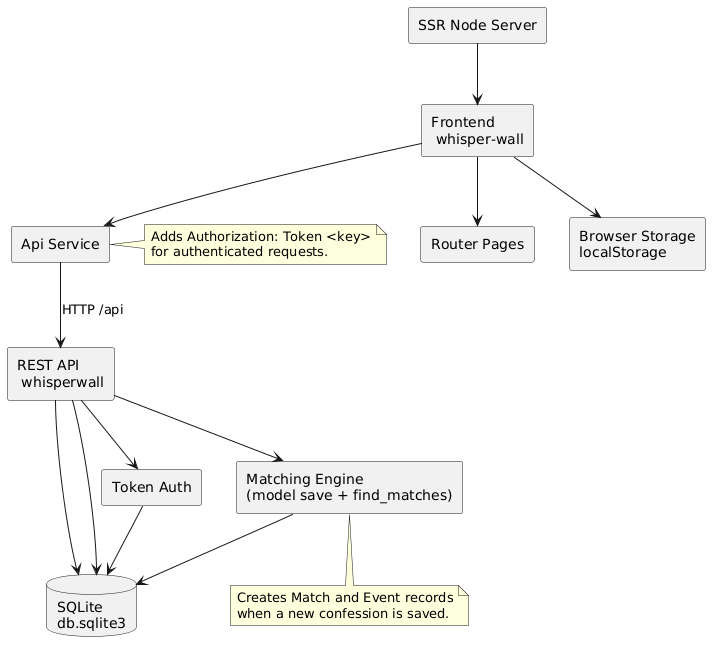

The diagram above was rendered by PlantUML. Its source (embedded in the PNG):
@startuml
skinparam componentStyle rectangle
skinparam shadowing false

component "Frontend\n whisper-wall" as FE
component "Router Pages" as RP
component "Api Service" as API
component "REST API\n whisperwall" as BE
component "Token Auth" as AUTH
component "Matching Engine\n(model save + find_matches)" as MATCH
database "SQLite\ndb.sqlite3" as DB
component "Browser Storage\nlocalStorage" as LS
component "SSR Node Server" as SSR

FE --> RP
FE --> API
FE --> LS
SSR --> FE
API --> BE : HTTP /api
BE --> AUTH
BE --> MATCH
BE --> DB
MATCH --> DB
AUTH --> DB
BE --> DB

note right of API
Adds Authorization: Token <key>
for authenticated requests.
end note

note bottom of MATCH
Creates Match and Event records
when a new confession is saved.
end note
@enduml